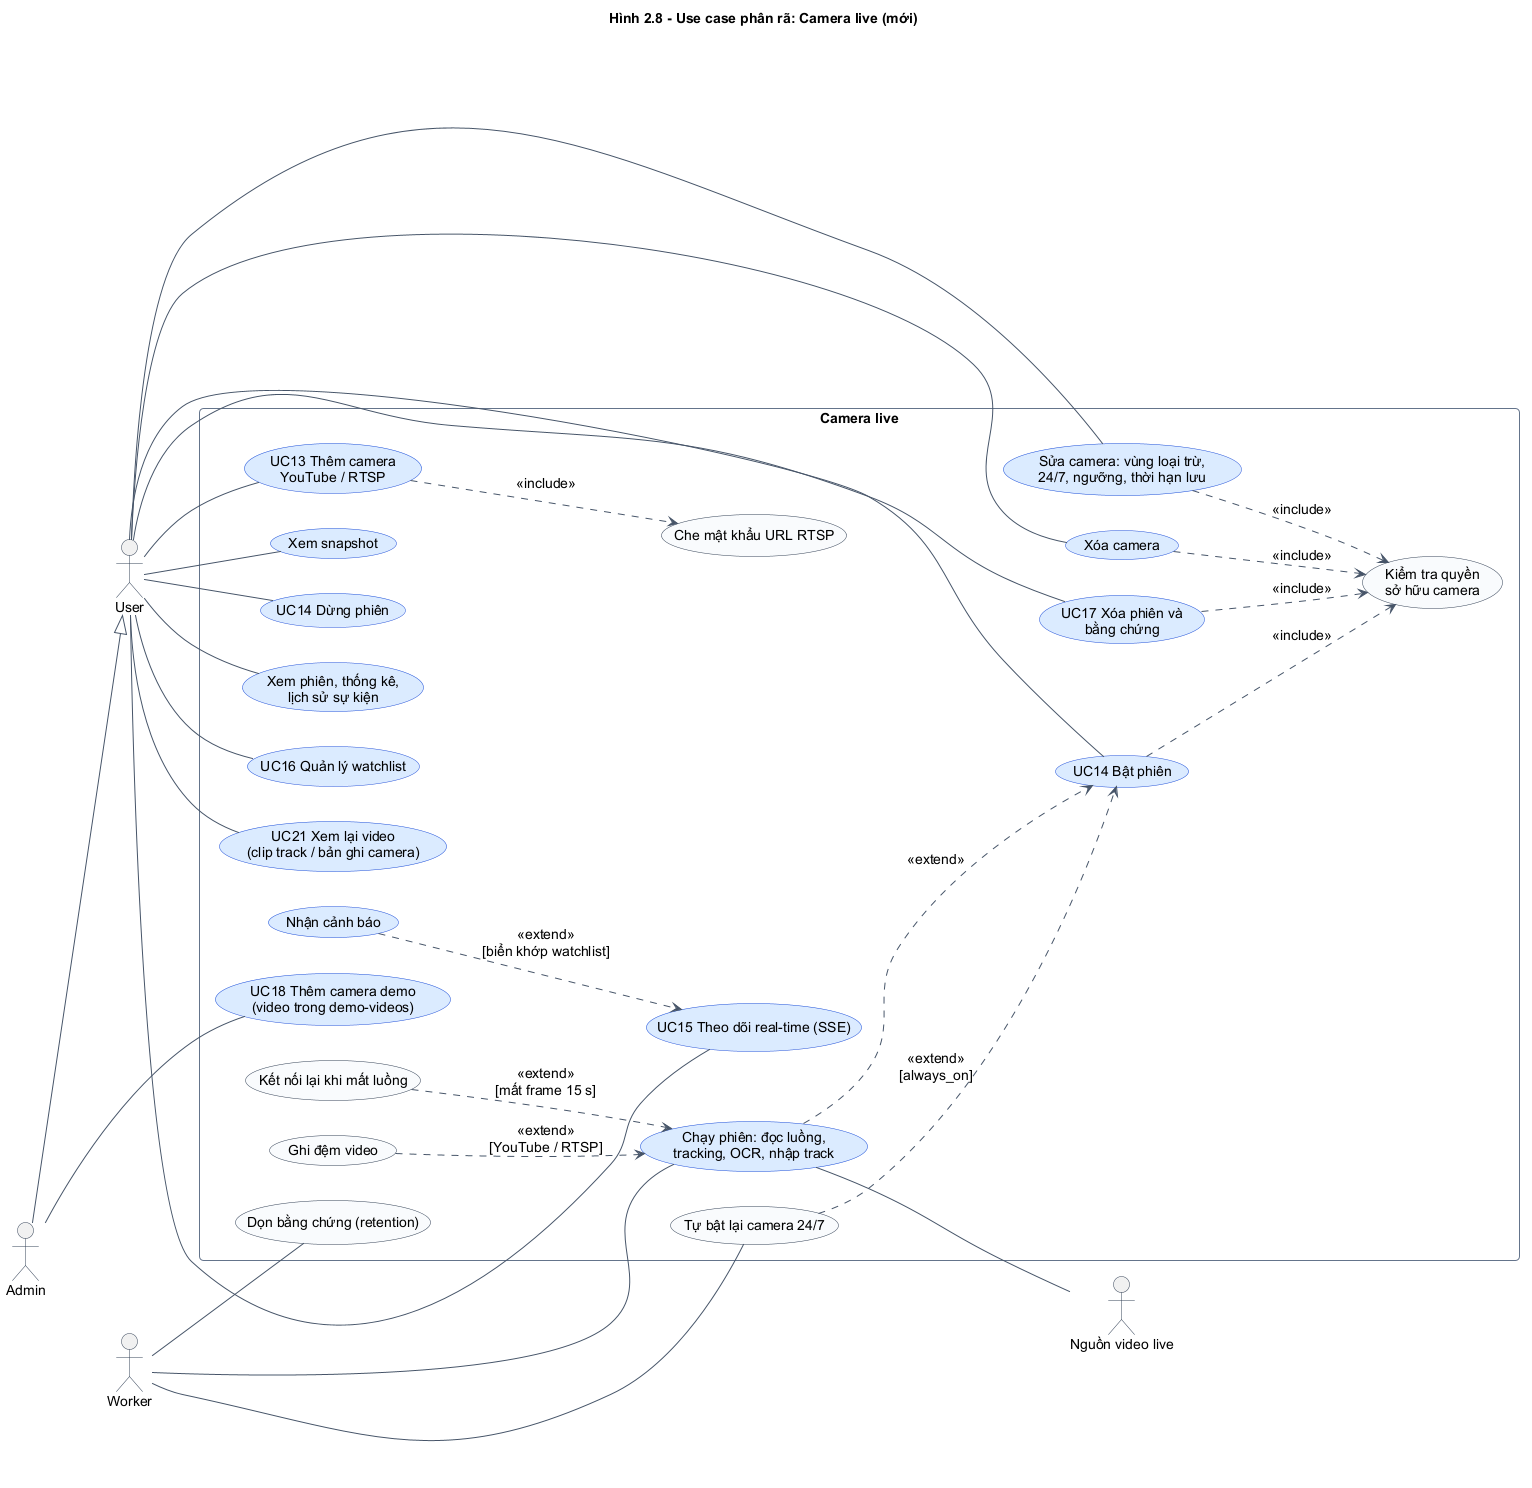

The diagram above was rendered by PlantUML. Its source (embedded in the PNG):
@startuml
!include _uc.iuml
left to right direction
title Hình 2.8 - Use case phân rã: Camera live (mới)
actor "User" as U
actor "Admin" as A
actor "Worker" as W
actor "Nguồn video live" as S
A --|> U
rectangle "Camera live" {
  usecase "UC13 Thêm camera\nYouTube / RTSP" <<new>> as C1
  usecase "UC18 Thêm camera demo\n(video trong demo-videos)" <<new>> as C2
  usecase "Sửa camera: vùng loại trừ,\n24/7, ngưỡng, thời hạn lưu" <<new>> as C3
  usecase "Xóa camera" <<new>> as C4
  usecase "Xem snapshot" <<new>> as C5
  usecase "UC14 Bật phiên" <<new>> as S1
  usecase "UC14 Dừng phiên" <<new>> as S2
  usecase "Xem phiên, thống kê,\nlịch sử sự kiện" <<new>> as S3
  usecase "UC17 Xóa phiên và\nbằng chứng" <<new>> as S4
  usecase "UC15 Theo dõi real-time (SSE)" <<new>> as RT
  usecase "UC16 Quản lý watchlist" <<new>> as WL
  usecase "Nhận cảnh báo" <<new>> as AL
  usecase "UC21 Xem lại video\n(clip track / bản ghi camera)" <<new>> as V
  usecase "Kiểm tra quyền\nsở hữu camera" as OWN
  usecase "Che mật khẩu URL RTSP" as RED
  usecase "Chạy phiên: đọc luồng,\ntracking, OCR, nhập track" <<new>> as RUN
  usecase "Kết nối lại khi mất luồng" as REC
  usecase "Tự bật lại camera 24/7" as AUTO
  usecase "Ghi đệm video" as RECD
  usecase "Dọn bằng chứng (retention)" as RET
}
U -- C1
A -- C2
U -- C3
U -- C4
U -- C5
U -- S1
U -- S2
U -- S3
U -- S4
U -- RT
U -- WL
U -- V
C1 ..> RED : <<include>>
C3 ..> OWN : <<include>>
C4 ..> OWN : <<include>>
S1 ..> OWN : <<include>>
S4 ..> OWN : <<include>>
AL ..> RT : <<extend>>\n[biển khớp watchlist]
W -- RUN
W -- AUTO
W -- RET
RUN -- S
RUN ..> S1 : <<extend>>
REC ..> RUN : <<extend>>\n[mất frame 15 s]
RECD ..> RUN : <<extend>>\n[YouTube / RTSP]
AUTO ..> S1 : <<extend>>\n[always_on]
@enduml